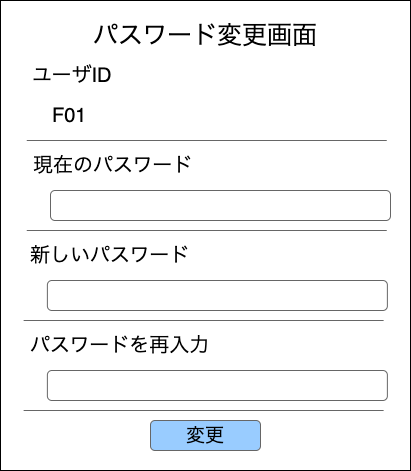

The diagram above was exported from draw.io. Its source (the exported page's mxGraphModel, read from the mxfile embedded in the PNG):
<mxGraphModel dx="1063" dy="809" grid="1" gridSize="10" guides="1" tooltips="1" connect="1" arrows="1" fold="1" page="1" pageScale="1" pageWidth="827" pageHeight="1169" background="#ffffff" math="0" shadow="0">
  <root>
    <mxCell id="0" />
    <mxCell id="1" parent="0" />
    <mxCell id="128" value="" style="whiteSpace=wrap;html=1;strokeColor=#000000;fontSize=15;fontColor=#000000;fillColor=#FFFFFF;" vertex="1" parent="1">
      <mxGeometry width="410" height="470" as="geometry" />
    </mxCell>
    <mxCell id="129" value="&lt;font color=&quot;#000000&quot; style=&quot;font-size: 25px;&quot;&gt;パスワード変更画面&lt;br&gt;&lt;/font&gt;" style="text;html=1;strokeColor=none;fillColor=none;align=center;verticalAlign=middle;whiteSpace=wrap;rounded=0;fontSize=25;" vertex="1" parent="1">
      <mxGeometry x="30" y="20" width="350" height="30" as="geometry" />
    </mxCell>
    <mxCell id="130" value="&lt;font color=&quot;#000000&quot;&gt;ユーザID&lt;/font&gt;" style="text;html=1;strokeColor=none;fillColor=none;align=left;verticalAlign=middle;whiteSpace=wrap;rounded=0;fontSize=20;" vertex="1" parent="1">
      <mxGeometry x="30" y="60" width="180" height="30" as="geometry" />
    </mxCell>
    <mxCell id="131" value="変更" style="rounded=1;whiteSpace=wrap;html=1;fontSize=19;fontColor=#000000;fillColor=#99CCFF;strokeColor=#666666;align=center;" vertex="1" parent="1">
      <mxGeometry x="150" y="420" width="110" height="30" as="geometry" />
    </mxCell>
    <mxCell id="133" value="" style="endArrow=none;html=1;fontSize=25;fontColor=#000000;strokeColor=#666666;" edge="1" parent="1">
      <mxGeometry width="50" height="50" relative="1" as="geometry">
        <mxPoint x="26.25" y="140" as="sourcePoint" />
        <mxPoint x="386.25" y="140" as="targetPoint" />
      </mxGeometry>
    </mxCell>
    <mxCell id="134" value="&lt;font color=&quot;#000000&quot;&gt;現在のパスワード&lt;/font&gt;" style="text;html=1;strokeColor=none;fillColor=none;align=left;verticalAlign=middle;whiteSpace=wrap;rounded=0;fontSize=20;" vertex="1" parent="1">
      <mxGeometry x="31.25" y="150" width="180" height="30" as="geometry" />
    </mxCell>
    <mxCell id="135" value="" style="endArrow=none;html=1;fontSize=25;fontColor=#000000;strokeColor=#666666;" edge="1" parent="1">
      <mxGeometry width="50" height="50" relative="1" as="geometry">
        <mxPoint x="26.25" y="230" as="sourcePoint" />
        <mxPoint x="386.25" y="230" as="targetPoint" />
      </mxGeometry>
    </mxCell>
    <mxCell id="136" value="&amp;nbsp;" style="rounded=1;whiteSpace=wrap;html=1;fontSize=19;fontColor=#000000;fillColor=#FFFFFF;strokeColor=#666666;align=left;" vertex="1" parent="1">
      <mxGeometry x="50" y="190" width="340" height="30" as="geometry" />
    </mxCell>
    <mxCell id="137" value="&lt;font color=&quot;#000000&quot;&gt;F01&lt;/font&gt;" style="text;html=1;strokeColor=none;fillColor=none;align=left;verticalAlign=middle;whiteSpace=wrap;rounded=0;fontSize=20;" vertex="1" parent="1">
      <mxGeometry x="50" y="100" width="180" height="30" as="geometry" />
    </mxCell>
    <mxCell id="138" value="&lt;font color=&quot;#000000&quot;&gt;新しいパスワード&lt;/font&gt;" style="text;html=1;strokeColor=none;fillColor=none;align=left;verticalAlign=middle;whiteSpace=wrap;rounded=0;fontSize=20;" vertex="1" parent="1">
      <mxGeometry x="28.130000000000003" y="240" width="180" height="30" as="geometry" />
    </mxCell>
    <mxCell id="139" value="" style="endArrow=none;html=1;fontSize=25;fontColor=#000000;strokeColor=#666666;" edge="1" parent="1">
      <mxGeometry width="50" height="50" relative="1" as="geometry">
        <mxPoint x="23.130000000000003" y="320" as="sourcePoint" />
        <mxPoint x="383.13" y="320" as="targetPoint" />
      </mxGeometry>
    </mxCell>
    <mxCell id="140" value="&amp;nbsp;" style="rounded=1;whiteSpace=wrap;html=1;fontSize=19;fontColor=#000000;fillColor=#FFFFFF;strokeColor=#666666;align=left;" vertex="1" parent="1">
      <mxGeometry x="46.88" y="280" width="340" height="30" as="geometry" />
    </mxCell>
    <mxCell id="141" value="&lt;font color=&quot;#000000&quot;&gt;パスワードを再入力&lt;/font&gt;" style="text;html=1;strokeColor=none;fillColor=none;align=left;verticalAlign=middle;whiteSpace=wrap;rounded=0;fontSize=20;" vertex="1" parent="1">
      <mxGeometry x="28.13" y="330" width="191.87" height="30" as="geometry" />
    </mxCell>
    <mxCell id="142" value="" style="endArrow=none;html=1;fontSize=25;fontColor=#000000;strokeColor=#666666;" edge="1" parent="1">
      <mxGeometry width="50" height="50" relative="1" as="geometry">
        <mxPoint x="23.13" y="410" as="sourcePoint" />
        <mxPoint x="383.13" y="410" as="targetPoint" />
      </mxGeometry>
    </mxCell>
    <mxCell id="143" value="&amp;nbsp;" style="rounded=1;whiteSpace=wrap;html=1;fontSize=19;fontColor=#000000;fillColor=#FFFFFF;strokeColor=#666666;align=left;" vertex="1" parent="1">
      <mxGeometry x="46.879999999999995" y="370" width="340" height="30" as="geometry" />
    </mxCell>
  </root>
</mxGraphModel>